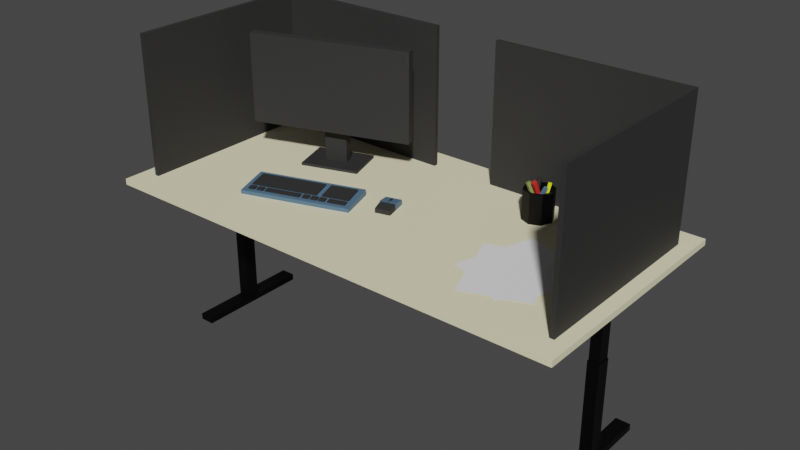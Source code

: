 # Source: low-poly-office-desk.blend  (saved by Blender 2.91.10; exported with 4.5.12 LTS)
import bpy
from mathutils import Matrix  # noqa: F401  (used for matrix-valued properties, if any)

bpy.ops.wm.read_factory_settings(use_empty=True)
scene = bpy.context.scene
scene.name = 'Scene'

# ---- collections
col_collection = bpy.data.collections.new('Collection'); scene.collection.children.link(col_collection)

# ---- materials (node trees are filled in below, after node groups)
mat_office_black_plastic = bpy.data.materials.new('Office Black Plastic')
mat_office_black_plastic.use_transparent_shadow = False
mat_off_white_plastic = bpy.data.materials.new('Off White Plastic')
mat_off_white_plastic.use_transparent_shadow = False
mat_office_black_metal = bpy.data.materials.new('Office Black Metal')
mat_office_black_metal.use_transparent_shadow = False
mat_office_accent_2 = bpy.data.materials.new('Office Accent 2')
mat_office_accent_2.use_transparent_shadow = False
mat_office_accent_1 = bpy.data.materials.new('Office Accent 1')
mat_office_accent_1.use_transparent_shadow = False
mat_yellow = bpy.data.materials.new('Yellow')
mat_yellow.use_transparent_shadow = False
mat_office_accent_4 = bpy.data.materials.new('Office Accent 4')
mat_office_accent_4.use_transparent_shadow = False
mat_paper = bpy.data.materials.new('Paper')
mat_paper.use_transparent_shadow = False

# ---- material node trees
mat_office_black_plastic.use_nodes = True; mat_office_black_plastic.node_tree.nodes.clear()
_N = mat_office_black_plastic.node_tree.nodes; _L = mat_office_black_plastic.node_tree.links
n0 = _N.new('ShaderNodeBsdfPrincipled'); n0.name = 'Principled BSDF'; n0.location = (10, 300)
n0.distribution = 'GGX'
n0.subsurface_method = 'BURLEY'
n0.inputs[0].default_value = (0.02416, 0.02416, 0.02416, 1.0)
n0.inputs[2].default_value = 0.771
n0.inputs[3].default_value = 1.45
n0.inputs[27].default_value = (0.0, 0.0, 0.0, 1.0)
n0.inputs[28].default_value = 1.0
n1 = _N.new('ShaderNodeOutputMaterial'); n1.name = 'Material Output'; n1.location = (300, 300)
_L.new(n0.outputs[0], n1.inputs[0])
n1.is_active_output = True
mat_off_white_plastic.use_nodes = True; mat_off_white_plastic.node_tree.nodes.clear()
_N = mat_off_white_plastic.node_tree.nodes; _L = mat_off_white_plastic.node_tree.links
n0 = _N.new('ShaderNodeBsdfPrincipled'); n0.name = 'Principled BSDF'; n0.location = (10, 300)
n0.distribution = 'GGX'
n0.subsurface_method = 'BURLEY'
n0.inputs[0].default_value = (0.9387, 0.8796, 0.5906, 1.0)
n0.inputs[3].default_value = 1.45
n0.inputs[27].default_value = (0.0, 0.0, 0.0, 1.0)
n0.inputs[28].default_value = 1.0
n1 = _N.new('ShaderNodeOutputMaterial'); n1.name = 'Material Output'; n1.location = (300, 300)
_L.new(n0.outputs[0], n1.inputs[0])
n1.is_active_output = True
mat_office_black_metal.use_nodes = True; mat_office_black_metal.node_tree.nodes.clear()
_N = mat_office_black_metal.node_tree.nodes; _L = mat_office_black_metal.node_tree.links
n0 = _N.new('ShaderNodeBsdfPrincipled'); n0.name = 'Principled BSDF'; n0.location = (10, 300)
n0.distribution = 'GGX'
n0.subsurface_method = 'BURLEY'
n0.inputs[0].default_value = (0.01764, 0.01764, 0.01764, 1.0)
n0.inputs[1].default_value = 1.0
n0.inputs[3].default_value = 1.45
n0.inputs[27].default_value = (0.0, 0.0, 0.0, 1.0)
n0.inputs[28].default_value = 1.0
n1 = _N.new('ShaderNodeOutputMaterial'); n1.name = 'Material Output'; n1.location = (300, 300)
_L.new(n0.outputs[0], n1.inputs[0])
n1.is_active_output = True
mat_office_accent_2.use_nodes = True; mat_office_accent_2.node_tree.nodes.clear()
_N = mat_office_accent_2.node_tree.nodes; _L = mat_office_accent_2.node_tree.links
n0 = _N.new('ShaderNodeBsdfPrincipled'); n0.name = 'Principled BSDF'; n0.location = (10, 300)
n0.distribution = 'GGX'
n0.subsurface_method = 'BURLEY'
n0.inputs[0].default_value = (0.08228, 0.162, 0.2542, 1.0)
n0.inputs[3].default_value = 1.45
n0.inputs[27].default_value = (0.0, 0.0, 0.0, 1.0)
n0.inputs[28].default_value = 1.0
n1 = _N.new('ShaderNodeOutputMaterial'); n1.name = 'Material Output'; n1.location = (300, 300)
_L.new(n0.outputs[0], n1.inputs[0])
n1.is_active_output = True
mat_office_accent_1.use_nodes = True; mat_office_accent_1.node_tree.nodes.clear()
_N = mat_office_accent_1.node_tree.nodes; _L = mat_office_accent_1.node_tree.links
n0 = _N.new('ShaderNodeBsdfPrincipled'); n0.name = 'Principled BSDF'; n0.location = (10, 300)
n0.distribution = 'GGX'
n0.subsurface_method = 'BURLEY'
n0.inputs[0].default_value = (0.227, 0.2542, 0.06663, 1.0)
n0.inputs[2].default_value = 0.75
n0.inputs[3].default_value = 1.45
n0.inputs[27].default_value = (0.0, 0.0, 0.0, 1.0)
n0.inputs[28].default_value = 1.0
n1 = _N.new('ShaderNodeOutputMaterial'); n1.name = 'Material Output'; n1.location = (300, 300)
_L.new(n0.outputs[0], n1.inputs[0])
n1.is_active_output = True
mat_yellow.use_nodes = True; mat_yellow.node_tree.nodes.clear()
_N = mat_yellow.node_tree.nodes; _L = mat_yellow.node_tree.links
n0 = _N.new('ShaderNodeBsdfPrincipled'); n0.name = 'Principled BSDF'; n0.location = (10, 300)
n0.distribution = 'GGX'
n0.subsurface_method = 'BURLEY'
n0.inputs[0].default_value = (0.9301, 0.956, 0.006995, 1.0)
n0.inputs[3].default_value = 1.45
n0.inputs[27].default_value = (0.0, 0.0, 0.0, 1.0)
n0.inputs[28].default_value = 1.0
n1 = _N.new('ShaderNodeOutputMaterial'); n1.name = 'Material Output'; n1.location = (300, 300)
_L.new(n0.outputs[0], n1.inputs[0])
n1.is_active_output = True
mat_office_accent_4.use_nodes = True; mat_office_accent_4.node_tree.nodes.clear()
_N = mat_office_accent_4.node_tree.nodes; _L = mat_office_accent_4.node_tree.links
n0 = _N.new('ShaderNodeBsdfPrincipled'); n0.name = 'Principled BSDF'; n0.location = (10, 300)
n0.distribution = 'GGX'
n0.subsurface_method = 'BURLEY'
n0.inputs[0].default_value = (0.6724, 0.02029, 0.01298, 1.0)
n0.inputs[2].default_value = 0.8
n0.inputs[3].default_value = 1.45
n0.inputs[27].default_value = (0.0, 0.0, 0.0, 1.0)
n0.inputs[28].default_value = 1.0
n1 = _N.new('ShaderNodeOutputMaterial'); n1.name = 'Material Output'; n1.location = (300, 300)
_L.new(n0.outputs[0], n1.inputs[0])
n1.is_active_output = True
mat_paper.use_nodes = True; mat_paper.node_tree.nodes.clear()
_N = mat_paper.node_tree.nodes; _L = mat_paper.node_tree.links
n0 = _N.new('ShaderNodeBsdfPrincipled'); n0.name = 'Principled BSDF'; n0.location = (10, 300)
n0.distribution = 'GGX'
n0.subsurface_method = 'BURLEY'
n0.inputs[0].default_value = (0.8971, 0.8971, 0.8971, 1.0)
n0.inputs[2].default_value = 1.0
n0.inputs[3].default_value = 1.45
n0.inputs[27].default_value = (0.0, 0.0, 0.0, 1.0)
n0.inputs[28].default_value = 1.0
n1 = _N.new('ShaderNodeOutputMaterial'); n1.name = 'Material Output'; n1.location = (300, 300)
_L.new(n0.outputs[0], n1.inputs[0])
n1.is_active_output = True

# ---- world
world_world = bpy.data.worlds.new('World'); scene.world = world_world
world_world.use_nodes = True; world_world.node_tree.nodes.clear()
_N = world_world.node_tree.nodes; _L = world_world.node_tree.links
n0 = _N.new('ShaderNodeOutputWorld'); n0.name = 'World Output'; n0.location = (300, 300)
n1 = _N.new('ShaderNodeBackground'); n1.name = 'Background'; n1.location = (10, 300)
n1.inputs[0].default_value = (0.05088, 0.05088, 0.05088, 1.0)
_L.new(n1.outputs[0], n0.inputs[0])
n0.is_active_output = True
world_world.color = (0.05088, 0.05088, 0.05088)
world_world.use_sun_shadow = False
world_world.sun_shadow_jitter_overblur = 0.0

# ---- meshes
me_cube = bpy.data.meshes.new('Cube')
me_cube.from_pydata([(1.0, 1.0, 1.0), (1.0, 1.0, -1.0), (1.0, -1.0, 1.0), (1.0, -1.0, -1.0), (-1.0, 1.0, 1.0), (-1.0, 1.0, -1.0), (-1.0, -1.0, 1.0), (-1.0, -1.0, -1.0)], [], [(0, 4, 6, 2), (3, 2, 6, 7), (7, 6, 4, 5), (5, 1, 3, 7), (1, 0, 2, 3), (5, 4, 0, 1)])
_uv = me_cube.uv_layers.new(name='UVMap')
_uv.uv.foreach_set('vector', [0.625, 0.5, 0.875, 0.5, 0.875, 0.75, 0.625, 0.75, 0.375, 0.75, 0.625, 0.75, 0.625, 1.0, 0.375, 1.0, 0.375, 0.0, 0.625, 0.0, 0.625, 0.25, 0.375, 0.25, 0.125, 0.5, 0.375, 0.5, 0.375, 0.75, 0.125, 0.75, 0.375, 0.5, 0.625, 0.5, 0.625, 0.75, 0.375, 0.75, 0.375, 0.25, 0.625, 0.25, 0.625, 0.5, 0.375, 0.5])
me_cube.materials.append(mat_office_black_plastic)
me_cube.use_remesh_preserve_volume = False
me_cube.use_remesh_preserve_attributes = False
me_cube.use_mirror_vertex_groups = False
me_cube.update()
me_cube_001 = bpy.data.meshes.new('Cube.001')
me_cube_001.from_pydata([(-0.0375, -0.009375, -0.2676), (-0.0375, -0.009375, 0.06854), (-0.0375, 0.02221, -0.2676), (-0.0375, 0.02221, 0.06854), (0.0375, -0.009375, -0.2676), (0.0375, -0.009375, 0.06854), (0.0375, 0.02221, -0.2676), (0.0375, 0.02221, 0.06854)], [], [(0, 1, 3, 2), (2, 3, 7, 6), (6, 7, 5, 4), (4, 5, 1, 0), (2, 6, 4, 0), (7, 3, 1, 5)])
_uv = me_cube_001.uv_layers.new(name='UVMap')
_uv.uv.foreach_set('vector', [0.375, 0.0, 0.625, 0.0, 0.625, 0.25, 0.375, 0.25, 0.375, 0.25, 0.625, 0.25, 0.625, 0.5, 0.375, 0.5, 0.375, 0.5, 0.625, 0.5, 0.625, 0.75, 0.375, 0.75, 0.375, 0.75, 0.625, 0.75, 0.625, 1.0, 0.375, 1.0, 0.125, 0.5, 0.375, 0.5, 0.375, 0.75, 0.125, 0.75, 0.625, 0.5, 0.875, 0.5, 0.875, 0.75, 0.625, 0.75])
me_cube_001.materials.append(mat_office_black_plastic)
me_cube_001.use_remesh_fix_poles = True
me_cube_001.use_remesh_preserve_attributes = False
me_cube_001.use_mirror_vertex_groups = False
me_cube_001.update()
me_cube_002 = bpy.data.meshes.new('Cube.002')
me_cube_002.from_pydata([(-0.09819, -0.06994, 0.005043), (-0.09819, -0.06994, -0.005043), (-0.09819, 0.06994, 0.005043), (-0.09819, 0.06994, -0.005043), (0.09819, -0.06994, 0.005043), (0.09819, -0.06994, -0.005043), (0.09819, 0.06994, 0.005043), (0.09819, 0.06994, -0.005043)], [], [(0, 2, 3, 1), (2, 6, 7, 3), (6, 4, 5, 7), (4, 0, 1, 5), (2, 0, 4, 6), (7, 5, 1, 3)])
_uv = me_cube_002.uv_layers.new(name='UVMap')
_uv.uv.foreach_set('vector', [0.375, 0.0, 0.375, 0.25, 0.625, 0.25, 0.625, 0.0, 0.375, 0.25, 0.375, 0.5, 0.625, 0.5, 0.625, 0.25, 0.375, 0.5, 0.375, 0.75, 0.625, 0.75, 0.625, 0.5, 0.375, 0.75, 0.375, 1.0, 0.625, 1.0, 0.625, 0.75, 0.125, 0.5, 0.125, 0.75, 0.375, 0.75, 0.375, 0.5, 0.625, 0.5, 0.625, 0.75, 0.875, 0.75, 0.875, 0.5])
me_cube_002.materials.append(mat_office_black_plastic)
me_cube_002.use_remesh_fix_poles = True
me_cube_002.use_remesh_preserve_attributes = False
me_cube_002.use_mirror_vertex_groups = False
me_cube_002.update()
me_cube_003 = bpy.data.meshes.new('Cube.003')
me_cube_003.from_pydata([(-0.025, -0.01009, -0.025), (-0.025, -0.01009, 0.025), (-0.025, 0.01009, -0.025), (-0.025, 0.01009, 0.025), (0.025, -0.01009, -0.025), (0.025, -0.01009, 0.025), (0.025, 0.01009, -0.025), (0.025, 0.01009, 0.025)], [], [(0, 1, 3, 2), (2, 3, 7, 6), (6, 7, 5, 4), (4, 5, 1, 0), (2, 6, 4, 0), (7, 3, 1, 5)])
_uv = me_cube_003.uv_layers.new(name='UVMap')
_uv.uv.foreach_set('vector', [0.375, 0.0, 0.625, 0.0, 0.625, 0.25, 0.375, 0.25, 0.375, 0.25, 0.625, 0.25, 0.625, 0.5, 0.375, 0.5, 0.375, 0.5, 0.625, 0.5, 0.625, 0.75, 0.375, 0.75, 0.375, 0.75, 0.625, 0.75, 0.625, 1.0, 0.375, 1.0, 0.125, 0.5, 0.375, 0.5, 0.375, 0.75, 0.125, 0.75, 0.625, 0.5, 0.875, 0.5, 0.875, 0.75, 0.625, 0.75])
me_cube_003.use_remesh_fix_poles = True
me_cube_003.use_remesh_preserve_attributes = False
me_cube_003.use_mirror_vertex_groups = False
me_cube_003.update()
me_cube_004 = bpy.data.meshes.new('Cube.004')
me_cube_004.from_pydata([(-0.8, -0.4, -0.01), (-0.8, -0.4, 0.01), (-0.8, 0.4, -0.01), (-0.8, 0.4, 0.01), (0.8, -0.4, -0.01), (0.8, -0.4, 0.01), (0.8, 0.4, -0.01), (0.8, 0.4, 0.01)], [], [(0, 1, 3, 2), (2, 3, 7, 6), (6, 7, 5, 4), (4, 5, 1, 0), (2, 6, 4, 0), (7, 3, 1, 5)])
_uv = me_cube_004.uv_layers.new(name='UVMap')
_uv.uv.foreach_set('vector', [0.375, 0.0, 0.625, 0.0, 0.625, 0.25, 0.375, 0.25, 0.375, 0.25, 0.625, 0.25, 0.625, 0.5, 0.375, 0.5, 0.375, 0.5, 0.625, 0.5, 0.625, 0.75, 0.375, 0.75, 0.375, 0.75, 0.625, 0.75, 0.625, 1.0, 0.375, 1.0, 0.125, 0.5, 0.375, 0.5, 0.375, 0.75, 0.125, 0.75, 0.625, 0.5, 0.875, 0.5, 0.875, 0.75, 0.625, 0.75])
me_cube_004.materials.append(mat_off_white_plastic)
me_cube_004.use_remesh_fix_poles = True
me_cube_004.use_remesh_preserve_attributes = False
me_cube_004.use_mirror_vertex_groups = False
me_cube_004.update()
me_cube_005 = bpy.data.meshes.new('Cube.005')
me_cube_005.from_pydata([(-0.2312, -0.2284, 0.09216), (-0.2312, -0.2284, 0.1243), (-0.2312, 0.2284, 0.09216), (-0.2312, 0.2284, 0.1243), (-0.1037, -0.2284, 0.09216), (-0.1037, -0.2284, 0.1243), (-0.1037, 0.2284, 0.09216), (-0.1037, 0.2284, 0.1243), (-0.2312, 0.02519, 0.07401), (-0.2312, -0.02519, 0.07401), (-0.2312, -0.02519, 0.1243), (-0.2312, 0.02519, 0.1243), (-0.1037, -0.02519, 0.07401), (-0.1037, 0.02519, 0.07401), (-0.1037, 0.02519, 0.1243), (-0.1037, -0.02519, 0.1243), (-0.2312, 0.02519, -0.2665), (-0.2312, -0.02519, -0.2665), (-0.1037, -0.02519, -0.2665), (-0.1037, 0.02519, -0.2665), (2.448, -0.03789, 0.07401), (2.448, 0.03789, 0.07401), (2.448, 0.03789, 0.1243), (2.448, -0.03789, 0.1243)], [], [(8, 11, 3, 2), (2, 3, 7, 6), (12, 15, 5, 4), (4, 5, 1, 0), (9, 12, 4, 0), (15, 10, 1, 5), (7, 3, 11, 14), (14, 11, 10, 15), (2, 6, 13, 8), (9, 8, 16, 17), (6, 7, 14, 13), (13, 14, 22, 21), (0, 1, 10, 9), (9, 10, 11, 8), (16, 19, 18, 17), (8, 13, 19, 16), (12, 9, 17, 18), (13, 12, 18, 19), (21, 22, 23, 20), (15, 12, 20, 23), (14, 15, 23, 22), (12, 13, 21, 20)])
_uv = me_cube_005.uv_layers.new(name='UVMap')
_uv.uv.foreach_set('vector', [0.375, 0.1667, 0.625, 0.1667, 0.625, 0.25, 0.375, 0.25, 0.375, 0.25, 0.625, 0.25, 0.625, 0.5, 0.375, 0.5, 0.375, 0.6667, 0.625, 0.6667, 0.625, 0.75, 0.375, 0.75, 0.375, 0.75, 0.625, 0.75, 0.625, 1.0, 0.375, 1.0, 0.125, 0.6667, 0.375, 0.6667, 0.375, 0.75, 0.125, 0.75, 0.625, 0.6667, 0.875, 0.6667, 0.875, 0.75, 0.625, 0.75, 0.625, 0.5, 0.875, 0.5, 0.875, 0.5833, 0.625, 0.5833, 0.625, 0.5833, 0.875, 0.5833, 0.875, 0.6667, 0.625, 0.6667, 0.125, 0.5, 0.375, 0.5, 0.375, 0.5833, 0.125, 0.5833, 0.375, 0.08333, 0.375, 0.1667, 0.375, 0.1667, 0.375, 0.08333, 0.375, 0.5, 0.625, 0.5, 0.625, 0.5833, 0.375, 0.5833, 0.375, 0.5833, 0.625, 0.5833, 0.625, 0.5833, 0.375, 0.5833, 0.375, 0.0, 0.625, 0.0, 0.625, 0.08333, 0.375, 0.08333, 0.375, 0.08333, 0.625, 0.08333, 0.625, 0.1667, 0.375, 0.1667, 0.125, 0.5833, 0.375, 0.5833, 0.375, 0.6667, 0.125, 0.6667, 0.125, 0.5833, 0.375, 0.5833, 0.375, 0.5833, 0.125, 0.5833, 0.375, 0.6667, 0.125, 0.6667, 0.125, 0.6667, 0.375, 0.6667, 0.375, 0.5833, 0.375, 0.6667, 0.375, 0.6667, 0.375, 0.5833, 0.375, 0.5833, 0.625, 0.5833, 0.625, 0.6667, 0.375, 0.6667, 0.625, 0.6667, 0.375, 0.6667, 0.375, 0.6667, 0.625, 0.6667, 0.625, 0.5833, 0.625, 0.6667, 0.625, 0.6667, 0.625, 0.5833, 0.375, 0.6667, 0.375, 0.5833, 0.375, 0.5833, 0.375, 0.6667])
me_cube_005.materials.append(mat_office_black_metal)
me_cube_005.use_remesh_fix_poles = True
me_cube_005.use_remesh_preserve_attributes = False
me_cube_005.use_mirror_vertex_groups = False
me_cube_005.update()
me_cube_006 = bpy.data.meshes.new('Cube.006')
me_cube_006.from_pydata([(-1.0, -1.0, -1.0), (-1.0, -1.0, 1.0), (-1.0, 1.0, -1.0), (-1.0, 1.0, 1.0), (1.0, -1.0, -1.0), (1.0, -1.0, 1.0), (1.0, 1.0, -1.0), (1.0, 1.0, 1.0)], [], [(0, 1, 3, 2), (2, 3, 7, 6), (6, 7, 5, 4), (4, 5, 1, 0), (2, 6, 4, 0), (7, 3, 1, 5)])
_uv = me_cube_006.uv_layers.new(name='UVMap')
_uv.uv.foreach_set('vector', [0.375, 0.0, 0.625, 0.0, 0.625, 0.25, 0.375, 0.25, 0.375, 0.25, 0.625, 0.25, 0.625, 0.5, 0.375, 0.5, 0.375, 0.5, 0.625, 0.5, 0.625, 0.75, 0.375, 0.75, 0.375, 0.75, 0.625, 0.75, 0.625, 1.0, 0.375, 1.0, 0.125, 0.5, 0.375, 0.5, 0.375, 0.75, 0.125, 0.75, 0.625, 0.5, 0.875, 0.5, 0.875, 0.75, 0.625, 0.75])
me_cube_006.materials.append(mat_office_black_metal)
me_cube_006.use_remesh_fix_poles = True
me_cube_006.use_remesh_preserve_attributes = False
me_cube_006.use_mirror_vertex_groups = False
me_cube_006.update()
me_cube_007 = bpy.data.meshes.new('Cube.007')
me_cube_007.from_pydata([(-1.0, -1.0, -1.0), (-1.0, -1.0, 2.267), (-1.0, 1.0, -1.0), (-1.0, 1.0, 2.267), (1.0, -1.0, -1.0), (1.0, -1.0, 2.267), (1.0, 1.0, -1.0), (1.0, 1.0, 2.267)], [], [(0, 1, 3, 2), (2, 3, 7, 6), (6, 7, 5, 4), (4, 5, 1, 0), (2, 6, 4, 0), (7, 3, 1, 5)])
_uv = me_cube_007.uv_layers.new(name='UVMap')
_uv.uv.foreach_set('vector', [0.375, 0.0, 0.625, 0.0, 0.625, 0.25, 0.375, 0.25, 0.375, 0.25, 0.625, 0.25, 0.625, 0.5, 0.375, 0.5, 0.375, 0.5, 0.625, 0.5, 0.625, 0.75, 0.375, 0.75, 0.375, 0.75, 0.625, 0.75, 0.625, 1.0, 0.375, 1.0, 0.125, 0.5, 0.375, 0.5, 0.375, 0.75, 0.125, 0.75, 0.625, 0.5, 0.875, 0.5, 0.875, 0.75, 0.625, 0.75])
me_cube_007.materials.append(mat_office_black_metal)
me_cube_007.use_remesh_fix_poles = True
me_cube_007.use_remesh_preserve_attributes = False
me_cube_007.use_mirror_vertex_groups = False
me_cube_007.update()
me_cube_008 = bpy.data.meshes.new('Cube.008')
me_cube_008.from_pydata([(-0.1815, -0.066, -0.007264), (-0.1815, -0.066, 0.007264), (-0.1815, 0.066, -0.01427), (-0.1815, 0.066, 0.007264), (0.1815, -0.066, -0.007264), (0.1815, -0.066, 0.007264), (0.1815, 0.066, -0.01427), (0.1815, 0.066, 0.007264)], [], [(0, 1, 3, 2), (2, 3, 7, 6), (6, 7, 5, 4), (4, 5, 1, 0), (2, 6, 4, 0), (7, 3, 1, 5)])
_uv = me_cube_008.uv_layers.new(name='UVMap')
_uv.uv.foreach_set('vector', [0.375, 0.0, 0.625, 0.0, 0.625, 0.25, 0.375, 0.25, 0.375, 0.25, 0.625, 0.25, 0.625, 0.5, 0.375, 0.5, 0.375, 0.5, 0.625, 0.5, 0.625, 0.75, 0.375, 0.75, 0.375, 0.75, 0.625, 0.75, 0.625, 1.0, 0.375, 1.0, 0.125, 0.5, 0.375, 0.5, 0.375, 0.75, 0.125, 0.75, 0.625, 0.5, 0.875, 0.5, 0.875, 0.75, 0.625, 0.75])
me_cube_008.materials.append(mat_office_accent_2)
me_cube_008.use_remesh_fix_poles = True
me_cube_008.use_remesh_preserve_attributes = False
me_cube_008.use_mirror_vertex_groups = False
me_cube_008.update()
me_cube_009 = bpy.data.meshes.new('Cube.009')
me_cube_009.from_pydata([(0.11, 0.03594, 0.005032), (0.11, 0.03594, -0.005032), (0.11, -0.03594, 0.005032), (0.11, -0.03594, -0.005032), (-0.11, 0.03594, 0.005032), (-0.11, 0.03594, -0.005032), (-0.11, -0.03594, 0.005032), (-0.11, -0.03594, -0.005032)], [], [(0, 2, 3, 1), (2, 6, 7, 3), (6, 4, 5, 7), (4, 0, 1, 5), (2, 0, 4, 6), (7, 5, 1, 3)])
_uv = me_cube_009.uv_layers.new(name='UVMap')
_uv.uv.foreach_set('vector', [0.375, 0.0, 0.375, 0.25, 0.625, 0.25, 0.625, 0.0, 0.375, 0.25, 0.375, 0.5, 0.625, 0.5, 0.625, 0.25, 0.375, 0.5, 0.375, 0.75, 0.625, 0.75, 0.625, 0.5, 0.375, 0.75, 0.375, 1.0, 0.625, 1.0, 0.625, 0.75, 0.125, 0.5, 0.125, 0.75, 0.375, 0.75, 0.375, 0.5, 0.625, 0.5, 0.625, 0.75, 0.875, 0.75, 0.875, 0.5])
me_cube_009.materials.append(mat_office_black_plastic)
me_cube_009.use_remesh_fix_poles = True
me_cube_009.use_remesh_preserve_attributes = False
me_cube_009.use_mirror_vertex_groups = False
me_cube_009.update()
me_cube_010 = bpy.data.meshes.new('Cube.010')
me_cube_010.from_pydata([(0.05836, 0.009826, 0.005032), (0.05836, 0.009826, -0.005032), (0.05836, -0.009826, 0.005032), (0.05836, -0.009826, -0.005032), (-0.05836, 0.009826, 0.005032), (-0.05836, 0.009826, -0.005032), (-0.05836, -0.009826, 0.005032), (-0.05836, -0.009826, -0.005032)], [], [(0, 2, 3, 1), (2, 6, 7, 3), (6, 4, 5, 7), (4, 0, 1, 5), (2, 0, 4, 6), (7, 5, 1, 3)])
_uv = me_cube_010.uv_layers.new(name='UVMap')
_uv.uv.foreach_set('vector', [0.375, 0.0, 0.375, 0.25, 0.625, 0.25, 0.625, 0.0, 0.375, 0.25, 0.375, 0.5, 0.625, 0.5, 0.625, 0.25, 0.375, 0.5, 0.375, 0.75, 0.625, 0.75, 0.625, 0.5, 0.375, 0.75, 0.375, 1.0, 0.625, 1.0, 0.625, 0.75, 0.125, 0.5, 0.125, 0.75, 0.375, 0.75, 0.375, 0.5, 0.625, 0.5, 0.625, 0.75, 0.875, 0.75, 0.875, 0.5])
me_cube_010.materials.append(mat_office_black_plastic)
me_cube_010.use_remesh_fix_poles = True
me_cube_010.use_remesh_preserve_attributes = False
me_cube_010.use_mirror_vertex_groups = False
me_cube_010.update()
me_cube_011 = bpy.data.meshes.new('Cube.011')
me_cube_011.from_pydata([(0.04505, 0.03594, 0.005032), (0.04505, 0.03594, -0.005032), (0.04505, -0.03594, 0.005032), (0.04505, -0.03594, -0.005032), (-0.04505, 0.03594, 0.005032), (-0.04505, 0.03594, -0.005032), (-0.04505, -0.03594, 0.005032), (-0.04505, -0.03594, -0.005032)], [], [(0, 2, 3, 1), (2, 6, 7, 3), (6, 4, 5, 7), (4, 0, 1, 5), (2, 0, 4, 6), (7, 5, 1, 3)])
_uv = me_cube_011.uv_layers.new(name='UVMap')
_uv.uv.foreach_set('vector', [0.375, 0.0, 0.375, 0.25, 0.625, 0.25, 0.625, 0.0, 0.375, 0.25, 0.375, 0.5, 0.625, 0.5, 0.625, 0.25, 0.375, 0.5, 0.375, 0.75, 0.625, 0.75, 0.625, 0.5, 0.375, 0.75, 0.375, 1.0, 0.625, 1.0, 0.625, 0.75, 0.125, 0.5, 0.125, 0.75, 0.375, 0.75, 0.375, 0.5, 0.625, 0.5, 0.625, 0.75, 0.875, 0.75, 0.875, 0.5])
me_cube_011.materials.append(mat_office_black_plastic)
me_cube_011.use_remesh_fix_poles = True
me_cube_011.use_remesh_preserve_attributes = False
me_cube_011.use_mirror_vertex_groups = False
me_cube_011.update()
me_cube_012 = bpy.data.meshes.new('Cube.012')
me_cube_012.from_pydata([(0.02945, 0.009826, 0.005032), (0.02945, 0.009826, -0.005032), (0.02945, -0.009826, 0.005032), (0.02945, -0.009826, -0.005032), (-0.02945, 0.009826, 0.005032), (-0.02945, 0.009826, -0.005032), (-0.02945, -0.009826, 0.005032), (-0.02945, -0.009826, -0.005032)], [], [(0, 2, 3, 1), (2, 6, 7, 3), (6, 4, 5, 7), (4, 0, 1, 5), (2, 0, 4, 6), (7, 5, 1, 3)])
_uv = me_cube_012.uv_layers.new(name='UVMap')
_uv.uv.foreach_set('vector', [0.375, 0.0, 0.375, 0.25, 0.625, 0.25, 0.625, 0.0, 0.375, 0.25, 0.375, 0.5, 0.625, 0.5, 0.625, 0.25, 0.375, 0.5, 0.375, 0.75, 0.625, 0.75, 0.625, 0.5, 0.375, 0.75, 0.375, 1.0, 0.625, 1.0, 0.625, 0.75, 0.125, 0.5, 0.125, 0.75, 0.375, 0.75, 0.375, 0.5, 0.625, 0.5, 0.625, 0.75, 0.875, 0.75, 0.875, 0.5])
me_cube_012.materials.append(mat_office_black_plastic)
me_cube_012.use_remesh_fix_poles = True
me_cube_012.use_remesh_preserve_attributes = False
me_cube_012.use_mirror_vertex_groups = False
me_cube_012.update()
me_cube_013 = bpy.data.meshes.new('Cube.013')
me_cube_013.from_pydata([(0.01084, 0.009826, 0.005032), (0.01084, 0.009826, -0.005032), (0.01084, -0.009826, 0.005032), (0.01084, -0.009826, -0.005032), (-0.01084, 0.009826, 0.005032), (-0.01084, 0.009826, -0.005032), (-0.01084, -0.009826, 0.005032), (-0.01084, -0.009826, -0.005032)], [], [(0, 2, 3, 1), (2, 6, 7, 3), (6, 4, 5, 7), (4, 0, 1, 5), (2, 0, 4, 6), (7, 5, 1, 3)])
_uv = me_cube_013.uv_layers.new(name='UVMap')
_uv.uv.foreach_set('vector', [0.375, 0.0, 0.375, 0.25, 0.625, 0.25, 0.625, 0.0, 0.375, 0.25, 0.375, 0.5, 0.625, 0.5, 0.625, 0.25, 0.375, 0.5, 0.375, 0.75, 0.625, 0.75, 0.625, 0.5, 0.375, 0.75, 0.375, 1.0, 0.625, 1.0, 0.625, 0.75, 0.125, 0.5, 0.125, 0.75, 0.375, 0.75, 0.375, 0.5, 0.625, 0.5, 0.625, 0.75, 0.875, 0.75, 0.875, 0.5])
me_cube_013.materials.append(mat_office_black_plastic)
me_cube_013.use_remesh_fix_poles = True
me_cube_013.use_remesh_preserve_attributes = False
me_cube_013.use_mirror_vertex_groups = False
me_cube_013.update()
me_cube_016 = bpy.data.meshes.new('Cube.016')
me_cube_016.from_pydata([(0.01084, 0.009826, 0.005032), (0.01084, 0.009826, -0.005032), (0.01084, -0.009826, 0.005032), (0.01084, -0.009826, -0.005032), (-0.01084, 0.009826, 0.005032), (-0.01084, 0.009826, -0.005032), (-0.01084, -0.009826, 0.005032), (-0.01084, -0.009826, -0.005032)], [], [(0, 2, 3, 1), (2, 6, 7, 3), (6, 4, 5, 7), (4, 0, 1, 5), (2, 0, 4, 6), (7, 5, 1, 3)])
_uv = me_cube_016.uv_layers.new(name='UVMap')
_uv.uv.foreach_set('vector', [0.375, 0.0, 0.375, 0.25, 0.625, 0.25, 0.625, 0.0, 0.375, 0.25, 0.375, 0.5, 0.625, 0.5, 0.625, 0.25, 0.375, 0.5, 0.375, 0.75, 0.625, 0.75, 0.625, 0.5, 0.375, 0.75, 0.375, 1.0, 0.625, 1.0, 0.625, 0.75, 0.125, 0.5, 0.125, 0.75, 0.375, 0.75, 0.375, 0.5, 0.625, 0.5, 0.625, 0.75, 0.875, 0.75, 0.875, 0.5])
me_cube_016.materials.append(mat_office_black_plastic)
me_cube_016.use_remesh_fix_poles = True
me_cube_016.use_remesh_preserve_attributes = False
me_cube_016.use_mirror_vertex_groups = False
me_cube_016.update()
me_cube_017 = bpy.data.meshes.new('Cube.017')
me_cube_017.from_pydata([(0.01084, 0.009826, 0.005032), (0.01084, 0.009826, -0.005032), (0.01084, -0.009826, 0.005032), (0.01084, -0.009826, -0.005032), (-0.01084, 0.009826, 0.005032), (-0.01084, 0.009826, -0.005032), (-0.01084, -0.009826, 0.005032), (-0.01084, -0.009826, -0.005032)], [], [(0, 2, 3, 1), (2, 6, 7, 3), (6, 4, 5, 7), (4, 0, 1, 5), (2, 0, 4, 6), (7, 5, 1, 3)])
_uv = me_cube_017.uv_layers.new(name='UVMap')
_uv.uv.foreach_set('vector', [0.375, 0.0, 0.375, 0.25, 0.625, 0.25, 0.625, 0.0, 0.375, 0.25, 0.375, 0.5, 0.625, 0.5, 0.625, 0.25, 0.375, 0.5, 0.375, 0.75, 0.625, 0.75, 0.625, 0.5, 0.375, 0.75, 0.375, 1.0, 0.625, 1.0, 0.625, 0.75, 0.125, 0.5, 0.125, 0.75, 0.375, 0.75, 0.375, 0.5, 0.625, 0.5, 0.625, 0.75, 0.875, 0.75, 0.875, 0.5])
me_cube_017.materials.append(mat_office_black_plastic)
me_cube_017.use_remesh_fix_poles = True
me_cube_017.use_remesh_preserve_attributes = False
me_cube_017.use_mirror_vertex_groups = False
me_cube_017.update()
me_cube_018 = bpy.data.meshes.new('Cube.018')
me_cube_018.from_pydata([(0.01084, 0.009826, 0.005032), (0.01084, 0.009826, -0.005032), (0.01084, -0.009826, 0.005032), (0.01084, -0.009826, -0.005032), (-0.01084, 0.009826, 0.005032), (-0.01084, 0.009826, -0.005032), (-0.01084, -0.009826, 0.005032), (-0.01084, -0.009826, -0.005032)], [], [(0, 2, 3, 1), (2, 6, 7, 3), (6, 4, 5, 7), (4, 0, 1, 5), (2, 0, 4, 6), (7, 5, 1, 3)])
_uv = me_cube_018.uv_layers.new(name='UVMap')
_uv.uv.foreach_set('vector', [0.375, 0.0, 0.375, 0.25, 0.625, 0.25, 0.625, 0.0, 0.375, 0.25, 0.375, 0.5, 0.625, 0.5, 0.625, 0.25, 0.375, 0.5, 0.375, 0.75, 0.625, 0.75, 0.625, 0.5, 0.375, 0.75, 0.375, 1.0, 0.625, 1.0, 0.625, 0.75, 0.125, 0.5, 0.125, 0.75, 0.375, 0.75, 0.375, 0.5, 0.625, 0.5, 0.625, 0.75, 0.875, 0.75, 0.875, 0.5])
me_cube_018.materials.append(mat_office_black_plastic)
me_cube_018.use_remesh_fix_poles = True
me_cube_018.use_remesh_preserve_attributes = False
me_cube_018.use_mirror_vertex_groups = False
me_cube_018.update()
me_cube_019 = bpy.data.meshes.new('Cube.019')
me_cube_019.from_pydata([(0.01084, 0.009826, 0.005032), (0.01084, 0.009826, -0.005032), (0.01084, -0.009826, 0.005032), (0.01084, -0.009826, -0.005032), (-0.01084, 0.009826, 0.005032), (-0.01084, 0.009826, -0.005032), (-0.01084, -0.009826, 0.005032), (-0.01084, -0.009826, -0.005032)], [], [(0, 2, 3, 1), (2, 6, 7, 3), (6, 4, 5, 7), (4, 0, 1, 5), (2, 0, 4, 6), (7, 5, 1, 3)])
_uv = me_cube_019.uv_layers.new(name='UVMap')
_uv.uv.foreach_set('vector', [0.375, 0.0, 0.375, 0.25, 0.625, 0.25, 0.625, 0.0, 0.375, 0.25, 0.375, 0.5, 0.625, 0.5, 0.625, 0.25, 0.375, 0.5, 0.375, 0.75, 0.625, 0.75, 0.625, 0.5, 0.375, 0.75, 0.375, 1.0, 0.625, 1.0, 0.625, 0.75, 0.125, 0.5, 0.125, 0.75, 0.375, 0.75, 0.375, 0.5, 0.625, 0.5, 0.625, 0.75, 0.875, 0.75, 0.875, 0.5])
me_cube_019.materials.append(mat_office_black_plastic)
me_cube_019.use_remesh_fix_poles = True
me_cube_019.use_remesh_preserve_attributes = False
me_cube_019.use_mirror_vertex_groups = False
me_cube_019.update()
me_cube_020 = bpy.data.meshes.new('Cube.020')
me_cube_020.from_pydata([(-0.0252, -0.04, -0.012), (-0.0252, -0.04, 0.005057), (-0.0252, 0.04, -0.012), (-0.0252, 0.04, 0.005744), (0.0252, -0.04, -0.012), (0.0252, -0.04, 0.005057), (0.0252, 0.04, -0.012), (0.0252, 0.04, 0.005744), (-0.0252, 0.0, -0.012), (-0.0252, 0.0, 0.012), (0.0252, 0.0, -0.012), (0.0252, 0.0, 0.012)], [], [(8, 9, 3, 2), (2, 3, 7, 6), (10, 11, 5, 4), (4, 5, 1, 0), (8, 10, 4, 0), (11, 9, 1, 5), (7, 3, 9, 11), (2, 6, 10, 8), (6, 7, 11, 10), (0, 1, 9, 8)])
_uv = me_cube_020.uv_layers.new(name='UVMap')
_uv.uv.foreach_set('vector', [0.375, 0.125, 0.625, 0.125, 0.625, 0.25, 0.375, 0.25, 0.375, 0.25, 0.625, 0.25, 0.625, 0.5, 0.375, 0.5, 0.375, 0.625, 0.625, 0.625, 0.625, 0.75, 0.375, 0.75, 0.375, 0.75, 0.625, 0.75, 0.625, 1.0, 0.375, 1.0, 0.125, 0.625, 0.375, 0.625, 0.375, 0.75, 0.125, 0.75, 0.625, 0.625, 0.875, 0.625, 0.875, 0.75, 0.625, 0.75, 0.625, 0.5, 0.875, 0.5, 0.875, 0.625, 0.625, 0.625, 0.125, 0.5, 0.375, 0.5, 0.375, 0.625, 0.125, 0.625, 0.375, 0.5, 0.625, 0.5, 0.625, 0.625, 0.375, 0.625, 0.375, 0.0, 0.625, 0.0, 0.625, 0.125, 0.375, 0.125])
me_cube_020.materials.append(mat_office_black_plastic)
me_cube_020.use_remesh_fix_poles = True
me_cube_020.use_remesh_preserve_attributes = False
me_cube_020.use_mirror_vertex_groups = False
me_cube_020.update()
me_cube_021 = bpy.data.meshes.new('Cube.021')
me_cube_021.from_pydata([(-0.01292, -0.0218, -0.01007), (-0.01292, -0.0218, 0.01007), (-0.01292, 0.0218, -0.01007), (-0.01292, 0.0218, 0.004309), (0.01541, -0.0218, -0.01007), (0.01541, -0.0218, 0.01007), (0.01541, 0.0218, -0.01007), (0.01541, 0.0218, 0.004309)], [], [(0, 1, 3, 2), (2, 3, 7, 6), (6, 7, 5, 4), (4, 5, 1, 0), (2, 6, 4, 0), (7, 3, 1, 5)])
_uv = me_cube_021.uv_layers.new(name='UVMap')
_uv.uv.foreach_set('vector', [0.375, 0.0, 0.625, 0.0, 0.625, 0.25, 0.375, 0.25, 0.375, 0.25, 0.625, 0.25, 0.625, 0.5, 0.375, 0.5, 0.375, 0.5, 0.625, 0.5, 0.625, 0.75, 0.375, 0.75, 0.375, 0.75, 0.625, 0.75, 0.625, 1.0, 0.375, 1.0, 0.125, 0.5, 0.375, 0.5, 0.375, 0.75, 0.125, 0.75, 0.625, 0.5, 0.875, 0.5, 0.875, 0.75, 0.625, 0.75])
me_cube_021.materials.append(mat_office_accent_2)
me_cube_021.use_remesh_fix_poles = True
me_cube_021.use_remesh_preserve_attributes = False
me_cube_021.use_mirror_vertex_groups = False
me_cube_021.update()
me_cube_025 = bpy.data.meshes.new('Cube.025')
me_cube_025.from_pydata([(-0.003743, -0.00809, -0.003802), (-0.003743, -0.00809, 0.003802), (-0.003743, 0.00809, -0.003802), (-0.003743, 0.00809, 0.003802), (0.003743, -0.00809, -0.003802), (0.003743, -0.00809, 0.003802), (0.003743, 0.00809, -0.003802), (0.003743, 0.00809, 0.003802)], [], [(0, 1, 3, 2), (2, 3, 7, 6), (6, 7, 5, 4), (4, 5, 1, 0), (2, 6, 4, 0), (7, 3, 1, 5)])
_uv = me_cube_025.uv_layers.new(name='UVMap')
_uv.uv.foreach_set('vector', [0.375, 0.0, 0.625, 0.0, 0.625, 0.25, 0.375, 0.25, 0.375, 0.25, 0.625, 0.25, 0.625, 0.5, 0.375, 0.5, 0.375, 0.5, 0.625, 0.5, 0.625, 0.75, 0.375, 0.75, 0.375, 0.75, 0.625, 0.75, 0.625, 1.0, 0.375, 1.0, 0.125, 0.5, 0.375, 0.5, 0.375, 0.75, 0.125, 0.75, 0.625, 0.5, 0.875, 0.5, 0.875, 0.75, 0.625, 0.75])
me_cube_025.materials.append(mat_office_black_plastic)
me_cube_025.use_remesh_fix_poles = True
me_cube_025.use_remesh_preserve_attributes = False
me_cube_025.use_mirror_vertex_groups = False
me_cube_025.update()
me_cylinder = bpy.data.meshes.new('Cylinder')
me_cylinder.from_pydata([(0.0, 0.05, -0.05), (0.0, 0.05, 0.05), (0.03536, 0.03536, -0.05), (0.03536, 0.03536, 0.05), (0.05, -2.186e-09, -0.05), (0.05, -2.186e-09, 0.05), (0.03536, -0.03536, -0.05), (0.03536, -0.03536, 0.05), (-4.371e-09, -0.05, -0.05), (-4.371e-09, -0.05, 0.05), (-0.03536, -0.03536, -0.05), (-0.03536, -0.03536, 0.05), (-0.05, 5.962e-10, -0.05), (-0.05, 5.962e-10, 0.05), (-0.03536, 0.03536, -0.05), (-0.03536, 0.03536, 0.05)], [], [(0, 1, 3, 2), (2, 3, 5, 4), (4, 5, 7, 6), (6, 7, 9, 8), (8, 9, 11, 10), (10, 11, 13, 12), (12, 13, 15, 14), (14, 15, 1, 0), (0, 2, 4, 6, 8, 10, 12, 14)])
_uv = me_cylinder.uv_layers.new(name='UVMap')
_uv.uv.foreach_set('vector', [1.0, 0.5, 1.0, 1.0, 0.875, 1.0, 0.875, 0.5, 0.875, 0.5, 0.875, 1.0, 0.75, 1.0, 0.75, 0.5, 0.75, 0.5, 0.75, 1.0, 0.625, 1.0, 0.625, 0.5, 0.625, 0.5, 0.625, 1.0, 0.5, 1.0, 0.5, 0.5, 0.5, 0.5, 0.5, 1.0, 0.375, 1.0, 0.375, 0.5, 0.375, 0.5, 0.375, 1.0, 0.25, 1.0, 0.25, 0.5, 0.25, 0.5, 0.25, 1.0, 0.125, 1.0, 0.125, 0.5, 0.125, 0.5, 0.125, 1.0, 0.0, 1.0, 0.0, 0.5, 0.75, 0.49, 0.9197, 0.4197, 0.99, 0.25, 0.9197, 0.08029, 0.75, 0.01, 0.5803, 0.08029, 0.51, 0.25, 0.5803, 0.4197])
me_cylinder.materials.append(mat_office_black_metal)
me_cylinder.use_remesh_fix_poles = True
me_cylinder.use_remesh_preserve_attributes = False
me_cylinder.use_mirror_vertex_groups = False
me_cylinder.update()
me_cylinder_001 = bpy.data.meshes.new('Cylinder.001')
me_cylinder_001.from_pydata([(0.0, 1.0, -1.0), (0.0, 1.0, 1.0), (0.866, 0.5, -1.0), (0.866, 0.5, 1.0), (0.866, -0.5, -1.0), (0.866, -0.5, 1.0), (-8.742e-08, -1.0, -1.0), (-8.742e-08, -1.0, 1.0), (-0.866, -0.5, -1.0), (-0.866, -0.5, 1.0), (-0.866, 0.5, -1.0), (-0.866, 0.5, 1.0)], [], [(0, 1, 3, 2), (2, 3, 5, 4), (4, 5, 7, 6), (6, 7, 9, 8), (3, 1, 11, 9, 7, 5), (8, 9, 11, 10), (10, 11, 1, 0), (0, 2, 4, 6, 8, 10)])
_uv = me_cylinder_001.uv_layers.new(name='UVMap')
_uv.uv.foreach_set('vector', [1.0, 0.5, 1.0, 1.0, 0.8333, 1.0, 0.8333, 0.5, 0.8333, 0.5, 0.8333, 1.0, 0.6667, 1.0, 0.6667, 0.5, 0.6667, 0.5, 0.6667, 1.0, 0.5, 1.0, 0.5, 0.5, 0.5, 0.5, 0.5, 1.0, 0.3333, 1.0, 0.3333, 0.5, 0.4578, 0.37, 0.25, 0.49, 0.04215, 0.37, 0.04215, 0.13, 0.25, 0.01, 0.4578, 0.13, 0.3333, 0.5, 0.3333, 1.0, 0.1667, 1.0, 0.1667, 0.5, 0.1667, 0.5, 0.1667, 1.0, -8.941e-08, 1.0, -8.941e-08, 0.5, 0.75, 0.49, 0.9578, 0.37, 0.9578, 0.13, 0.75, 0.01, 0.5422, 0.13, 0.5422, 0.37])
me_cylinder_001.materials.append(mat_office_accent_1)
me_cylinder_001.use_remesh_fix_poles = True
me_cylinder_001.use_remesh_preserve_attributes = False
me_cylinder_001.use_mirror_vertex_groups = False
me_cylinder_001.update()
me_cylinder_002 = bpy.data.meshes.new('Cylinder.002')
me_cylinder_002.from_pydata([(0.0, 1.0, -1.0), (0.0, 1.0, 1.0), (0.866, 0.5, -1.0), (0.866, 0.5, 1.0), (0.866, -0.5, -1.0), (0.866, -0.5, 1.0), (-8.742e-08, -1.0, -1.0), (-8.742e-08, -1.0, 1.0), (-0.866, -0.5, -1.0), (-0.866, -0.5, 1.0), (-0.866, 0.5, -1.0), (-0.866, 0.5, 1.0)], [], [(0, 1, 3, 2), (2, 3, 5, 4), (4, 5, 7, 6), (6, 7, 9, 8), (3, 1, 11, 9, 7, 5), (8, 9, 11, 10), (10, 11, 1, 0), (0, 2, 4, 6, 8, 10)])
_uv = me_cylinder_002.uv_layers.new(name='UVMap')
_uv.uv.foreach_set('vector', [1.0, 0.5, 1.0, 1.0, 0.8333, 1.0, 0.8333, 0.5, 0.8333, 0.5, 0.8333, 1.0, 0.6667, 1.0, 0.6667, 0.5, 0.6667, 0.5, 0.6667, 1.0, 0.5, 1.0, 0.5, 0.5, 0.5, 0.5, 0.5, 1.0, 0.3333, 1.0, 0.3333, 0.5, 0.4578, 0.37, 0.25, 0.49, 0.04215, 0.37, 0.04215, 0.13, 0.25, 0.01, 0.4578, 0.13, 0.3333, 0.5, 0.3333, 1.0, 0.1667, 1.0, 0.1667, 0.5, 0.1667, 0.5, 0.1667, 1.0, -8.941e-08, 1.0, -8.941e-08, 0.5, 0.75, 0.49, 0.9578, 0.37, 0.9578, 0.13, 0.75, 0.01, 0.5422, 0.13, 0.5422, 0.37])
me_cylinder_002.materials.append(mat_yellow)
me_cylinder_002.use_remesh_fix_poles = True
me_cylinder_002.use_remesh_preserve_attributes = False
me_cylinder_002.use_mirror_vertex_groups = False
me_cylinder_002.update()
me_cylinder_003 = bpy.data.meshes.new('Cylinder.003')
me_cylinder_003.from_pydata([(0.0, 1.0, -1.0), (0.0, 1.0, 1.0), (0.866, 0.5, -1.0), (0.866, 0.5, 1.0), (0.866, -0.5, -1.0), (0.866, -0.5, 1.0), (-8.742e-08, -1.0, -1.0), (-8.742e-08, -1.0, 1.0), (-0.866, -0.5, -1.0), (-0.866, -0.5, 1.0), (-0.866, 0.5, -1.0), (-0.866, 0.5, 1.0)], [], [(0, 1, 3, 2), (2, 3, 5, 4), (4, 5, 7, 6), (6, 7, 9, 8), (3, 1, 11, 9, 7, 5), (8, 9, 11, 10), (10, 11, 1, 0), (0, 2, 4, 6, 8, 10)])
_uv = me_cylinder_003.uv_layers.new(name='UVMap')
_uv.uv.foreach_set('vector', [1.0, 0.5, 1.0, 1.0, 0.8333, 1.0, 0.8333, 0.5, 0.8333, 0.5, 0.8333, 1.0, 0.6667, 1.0, 0.6667, 0.5, 0.6667, 0.5, 0.6667, 1.0, 0.5, 1.0, 0.5, 0.5, 0.5, 0.5, 0.5, 1.0, 0.3333, 1.0, 0.3333, 0.5, 0.4578, 0.37, 0.25, 0.49, 0.04215, 0.37, 0.04215, 0.13, 0.25, 0.01, 0.4578, 0.13, 0.3333, 0.5, 0.3333, 1.0, 0.1667, 1.0, 0.1667, 0.5, 0.1667, 0.5, 0.1667, 1.0, -8.941e-08, 1.0, -8.941e-08, 0.5, 0.75, 0.49, 0.9578, 0.37, 0.9578, 0.13, 0.75, 0.01, 0.5422, 0.13, 0.5422, 0.37])
me_cylinder_003.materials.append(mat_office_accent_4)
me_cylinder_003.use_remesh_fix_poles = True
me_cylinder_003.use_remesh_preserve_attributes = False
me_cylinder_003.use_mirror_vertex_groups = False
me_cylinder_003.update()
me_cylinder_004 = bpy.data.meshes.new('Cylinder.004')
me_cylinder_004.from_pydata([(0.0, 1.0, -1.0), (0.0, 1.0, 1.0), (0.866, 0.5, -1.0), (0.866, 0.5, 1.0), (0.866, -0.5, -1.0), (0.866, -0.5, 1.0), (-8.742e-08, -1.0, -1.0), (-8.742e-08, -1.0, 1.0), (-0.866, -0.5, -1.0), (-0.866, -0.5, 1.0), (-0.866, 0.5, -1.0), (-0.866, 0.5, 1.0)], [], [(0, 1, 3, 2), (2, 3, 5, 4), (4, 5, 7, 6), (6, 7, 9, 8), (3, 1, 11, 9, 7, 5), (8, 9, 11, 10), (10, 11, 1, 0), (0, 2, 4, 6, 8, 10)])
_uv = me_cylinder_004.uv_layers.new(name='UVMap')
_uv.uv.foreach_set('vector', [1.0, 0.5, 1.0, 1.0, 0.8333, 1.0, 0.8333, 0.5, 0.8333, 0.5, 0.8333, 1.0, 0.6667, 1.0, 0.6667, 0.5, 0.6667, 0.5, 0.6667, 1.0, 0.5, 1.0, 0.5, 0.5, 0.5, 0.5, 0.5, 1.0, 0.3333, 1.0, 0.3333, 0.5, 0.4578, 0.37, 0.25, 0.49, 0.04215, 0.37, 0.04215, 0.13, 0.25, 0.01, 0.4578, 0.13, 0.3333, 0.5, 0.3333, 1.0, 0.1667, 1.0, 0.1667, 0.5, 0.1667, 0.5, 0.1667, 1.0, -8.941e-08, 1.0, -8.941e-08, 0.5, 0.75, 0.49, 0.9578, 0.37, 0.9578, 0.13, 0.75, 0.01, 0.5422, 0.13, 0.5422, 0.37])
me_cylinder_004.materials.append(mat_office_accent_2)
me_cylinder_004.use_remesh_fix_poles = True
me_cylinder_004.use_remesh_preserve_attributes = False
me_cylinder_004.use_mirror_vertex_groups = False
me_cylinder_004.update()
me_cylinder_005 = bpy.data.meshes.new('Cylinder.005')
me_cylinder_005.from_pydata([(0.0, 1.0, -1.0), (0.0, 1.0, 1.0), (0.866, 0.5, -1.0), (0.866, 0.5, 1.0), (0.866, -0.5, -1.0), (0.866, -0.5, 1.0), (-8.742e-08, -1.0, -1.0), (-8.742e-08, -1.0, 1.0), (-0.866, -0.5, -1.0), (-0.866, -0.5, 1.0), (-0.866, 0.5, -1.0), (-0.866, 0.5, 1.0)], [], [(0, 1, 3, 2), (2, 3, 5, 4), (4, 5, 7, 6), (6, 7, 9, 8), (3, 1, 11, 9, 7, 5), (8, 9, 11, 10), (10, 11, 1, 0), (0, 2, 4, 6, 8, 10)])
_uv = me_cylinder_005.uv_layers.new(name='UVMap')
_uv.uv.foreach_set('vector', [1.0, 0.5, 1.0, 1.0, 0.8333, 1.0, 0.8333, 0.5, 0.8333, 0.5, 0.8333, 1.0, 0.6667, 1.0, 0.6667, 0.5, 0.6667, 0.5, 0.6667, 1.0, 0.5, 1.0, 0.5, 0.5, 0.5, 0.5, 0.5, 1.0, 0.3333, 1.0, 0.3333, 0.5, 0.4578, 0.37, 0.25, 0.49, 0.04215, 0.37, 0.04215, 0.13, 0.25, 0.01, 0.4578, 0.13, 0.3333, 0.5, 0.3333, 1.0, 0.1667, 1.0, 0.1667, 0.5, 0.1667, 0.5, 0.1667, 1.0, -8.941e-08, 1.0, -8.941e-08, 0.5, 0.75, 0.49, 0.9578, 0.37, 0.9578, 0.13, 0.75, 0.01, 0.5422, 0.13, 0.5422, 0.37])
me_cylinder_005.materials.append(mat_office_black_plastic)
me_cylinder_005.use_remesh_fix_poles = True
me_cylinder_005.use_remesh_preserve_attributes = False
me_cylinder_005.use_mirror_vertex_groups = False
me_cylinder_005.update()
me_plane = bpy.data.meshes.new('Plane')
me_plane.from_pydata([(-1.0, -1.0, 0.0), (1.0, -1.0, 0.0), (-1.0, 1.0, 0.0), (1.0, 1.0, 0.0)], [], [(0, 1, 3, 2)])
_uv = me_plane.uv_layers.new(name='UVMap')
_uv.uv.foreach_set('vector', [0.0, 0.0, 1.0, 0.0, 1.0, 1.0, 0.0, 1.0])
me_plane.materials.append(mat_paper)
me_plane.use_remesh_fix_poles = True
me_plane.use_remesh_preserve_attributes = False
me_plane.use_mirror_vertex_groups = False
me_plane.update()
me_plane_001 = bpy.data.meshes.new('Plane.001')
me_plane_001.from_pydata([(-1.0, -1.0, 0.0), (1.0, -1.0, 0.0), (-1.0, 1.0, 0.0), (1.0, 1.0, 0.0)], [], [(0, 1, 3, 2)])
_uv = me_plane_001.uv_layers.new(name='UVMap')
_uv.uv.foreach_set('vector', [0.0, 0.0, 1.0, 0.0, 1.0, 1.0, 0.0, 1.0])
me_plane_001.materials.append(mat_paper)
me_plane_001.use_remesh_fix_poles = True
me_plane_001.use_remesh_preserve_attributes = False
me_plane_001.use_mirror_vertex_groups = False
me_plane_001.update()
me_plane_002 = bpy.data.meshes.new('Plane.002')
me_plane_002.from_pydata([(-1.0, -1.0, 0.0), (1.0, -1.0, 0.0), (-1.0, 1.0, 0.0), (1.0, 1.0, 0.0)], [], [(0, 1, 3, 2)])
_uv = me_plane_002.uv_layers.new(name='UVMap')
_uv.uv.foreach_set('vector', [0.0, 0.0, 1.0, 0.0, 1.0, 1.0, 0.0, 1.0])
me_plane_002.materials.append(mat_paper)
me_plane_002.use_remesh_fix_poles = True
me_plane_002.use_remesh_preserve_attributes = False
me_plane_002.use_mirror_vertex_groups = False
me_plane_002.update()
me_cube_026 = bpy.data.meshes.new('Cube.026')
me_cube_026.from_pydata([(-0.767, -0.3209, -0.2221), (-0.767, -0.3209, 0.2483), (-0.767, 0.3209, -0.2221), (-0.767, 0.3209, 0.2483), (-0.125, 0.3209, -0.2221), (-0.125, 0.3209, 0.2483), (-0.752, -0.3209, -0.2221), (-0.752, -0.3209, 0.2483), (-0.7564, 0.3102, -0.2221), (-0.7564, 0.3102, 0.2483), (-0.125, 0.3059, -0.2221), (-0.125, 0.3059, 0.2483)], [], [(2, 3, 5, 4), (0, 1, 3, 2), (8, 10, 11, 9), (6, 8, 9, 7), (1, 0, 6, 7), (4, 5, 11, 10), (2, 4, 10, 8), (5, 3, 9, 11), (0, 2, 8, 6), (3, 1, 7, 9)])
_uv = me_cube_026.uv_layers.new(name='UVMap')
_uv.uv.foreach_set('vector', [0.375, 0.25, 0.625, 0.25, 0.625, 0.375, 0.375, 0.375, 0.375, 0.0, 0.625, 0.0, 0.625, 0.25, 0.375, 0.25, 0.375, 0.25, 0.375, 0.375, 0.625, 0.375, 0.625, 0.25, 0.375, 0.0, 0.375, 0.25, 0.625, 0.25, 0.625, 0.0, 0.625, 0.0, 0.375, 0.0, 0.375, 0.0, 0.625, 0.0, 0.375, 0.375, 0.625, 0.375, 0.625, 0.375, 0.375, 0.375, 0.375, 0.25, 0.375, 0.375, 0.375, 0.375, 0.375, 0.25, 0.625, 0.375, 0.625, 0.25, 0.625, 0.25, 0.625, 0.375, 0.375, 0.0, 0.375, 0.25, 0.375, 0.25, 0.375, 0.0, 0.625, 0.25, 0.625, 0.0, 0.625, 0.0, 0.625, 0.25])
me_cube_026.materials.append(mat_office_black_plastic)
me_cube_026.use_remesh_fix_poles = True
me_cube_026.use_remesh_preserve_attributes = False
me_cube_026.use_mirror_vertex_groups = False
me_cube_026.update()
me_cube_027 = bpy.data.meshes.new('Cube.027')
me_cube_027.from_pydata([(0.767, -0.3209, -0.2221), (0.767, -0.3209, 0.2483), (0.767, 0.3209, -0.2221), (0.767, 0.3209, 0.2483), (0.125, 0.3209, -0.2221), (0.125, 0.3209, 0.2483), (0.752, -0.3209, -0.2221), (0.752, -0.3209, 0.2483), (0.7564, 0.3102, -0.2221), (0.7564, 0.3102, 0.2483), (0.125, 0.3059, -0.2221), (0.125, 0.3059, 0.2483)], [], [(2, 4, 5, 3), (0, 2, 3, 1), (8, 9, 11, 10), (6, 7, 9, 8), (0, 1, 7, 6), (5, 4, 10, 11), (4, 2, 8, 10), (3, 5, 11, 9), (2, 0, 6, 8), (1, 3, 9, 7)])
_uv = me_cube_027.uv_layers.new(name='UVMap')
_uv.uv.foreach_set('vector', [0.375, 0.25, 0.375, 0.375, 0.625, 0.375, 0.625, 0.25, 0.375, 0.0, 0.375, 0.25, 0.625, 0.25, 0.625, 0.0, 0.375, 0.25, 0.625, 0.25, 0.625, 0.375, 0.375, 0.375, 0.375, 0.0, 0.625, 0.0, 0.625, 0.25, 0.375, 0.25, 0.375, 0.0, 0.625, 0.0, 0.625, 0.0, 0.375, 0.0, 0.625, 0.375, 0.375, 0.375, 0.375, 0.375, 0.625, 0.375, 0.375, 0.375, 0.375, 0.25, 0.375, 0.25, 0.375, 0.375, 0.625, 0.25, 0.625, 0.375, 0.625, 0.375, 0.625, 0.25, 0.375, 0.25, 0.375, 0.0, 0.375, 0.0, 0.375, 0.25, 0.625, 0.0, 0.625, 0.25, 0.625, 0.25, 0.625, 0.0])
me_cube_027.materials.append(mat_office_black_plastic)
me_cube_027.use_remesh_fix_poles = True
me_cube_027.use_remesh_preserve_attributes = False
me_cube_027.use_mirror_vertex_groups = False
me_cube_027.update()

# ---- objects
ob_monitor = bpy.data.objects.new('Monitor', me_cube)
ob_stand = bpy.data.objects.new('Stand', me_cube_001)
ob_base = bpy.data.objects.new('Base', me_cube_002)
ob_connector = bpy.data.objects.new('Connector', me_cube_003)
ob_desk_top = bpy.data.objects.new('Desk Top', me_cube_004)
ob_desk_leg_top = bpy.data.objects.new('Desk Leg Top', me_cube_005)
ob_leg_base_stands = bpy.data.objects.new('Leg Base Stands', me_cube_006)
ob_desk_leg_base = bpy.data.objects.new('Desk Leg Base', me_cube_007)
ob_desk_group = bpy.data.objects.new('Desk Group', None)
ob_keyboard = bpy.data.objects.new('Keyboard', me_cube_008)
ob_main_keys = bpy.data.objects.new('Main keys', me_cube_009)
ob_space_bar = bpy.data.objects.new('Space bar', me_cube_010)
ob_numpad = bpy.data.objects.new('Numpad', me_cube_011)
ob_enter_key = bpy.data.objects.new('Enter Key', me_cube_012)
ob_small_key = bpy.data.objects.new('Small key', me_cube_013)
ob_small_key_001 = bpy.data.objects.new('Small key.001', me_cube_016)
ob_small_key_002 = bpy.data.objects.new('Small key.002', me_cube_017)
ob_ctrl_key = bpy.data.objects.new('Ctrl key', me_cube_018)
ob_alt_key = bpy.data.objects.new('Alt Key', me_cube_019)
ob_mouse = bpy.data.objects.new('Mouse', me_cube_020)
ob_mouse_button_1 = bpy.data.objects.new('Mouse Button 1', me_cube_021)
ob_scroll_wheel = bpy.data.objects.new('Scroll Wheel', me_cube_025)
ob_pencil_holder = bpy.data.objects.new('Pencil Holder', me_cylinder)
ob_pencil = bpy.data.objects.new('Pencil', me_cylinder_001)
ob_pencil_001 = bpy.data.objects.new('Pencil.001', me_cylinder_002)
ob_pencil_002 = bpy.data.objects.new('Pencil.002', me_cylinder_003)
ob_pencil_003 = bpy.data.objects.new('Pencil.003', me_cylinder_004)
ob_pencil_004 = bpy.data.objects.new('Pencil.004', me_cylinder_005)
ob_paper_sheet = bpy.data.objects.new('Paper Sheet', me_plane)
ob_paper_sheet_001 = bpy.data.objects.new('Paper Sheet.001', me_plane_001)
ob_paper_sheet_002 = bpy.data.objects.new('Paper Sheet.002', me_plane_002)
ob_blinder = bpy.data.objects.new('Blinder', me_cube_026)
ob_blinder_001 = bpy.data.objects.new('Blinder.001', me_cube_027)

# ---- transforms, parenting, visibility, modifiers, constraints
ob_monitor.parent = ob_desk_top
ob_monitor.matrix_parent_inverse = Matrix(((1.0, -0.0, 0.0, 5.96e-08), (-0.0, 1.0, -0.0, 0.0), (0.0, 0.0, 1.0, -0.1253), (-0.0, 0.0, -0.0, 1.0)))
ob_monitor.location = (-0.363, 0.09513, 0.4074)
ob_monitor.rotation_euler = (0.0, -0.0, 0.317)
ob_monitor.scale = (0.27, 0.015, 0.15)
ob_monitor.lock_rotations_4d = False
ob_monitor.empty_display_type = 'ARROWS'
ob_monitor.lineart.crease_threshold = 0.0
ob_stand.parent = ob_monitor
ob_stand.matrix_parent_inverse = Matrix(((3.704, -0.0, 0.0, -0.0), (-0.0, 66.67, -0.0, 0.0), (0.0, -0.0, 6.667, -0.0), (-0.0, 0.0, -0.0, 1.0)))
ob_stand.location = (0.0, 0.03552, 0.0)
ob_stand.lineart.crease_threshold = 0.0
ob_base.parent = ob_stand
ob_base.matrix_parent_inverse = Matrix(((1.0, -0.0, 0.0, -0.0), (-0.0, 1.0, -0.0, -0.03552), (0.0, -0.0, 1.0, -0.0), (-0.0, 0.0, -0.0, 1.0)))
ob_base.location = (1.31e-10, 0.03841, -0.2682)
ob_base.lineart.crease_threshold = 0.0
ob_connector.parent = ob_stand
ob_connector.matrix_parent_inverse = Matrix(((1.0, -0.0, 0.0, -0.0), (-0.0, 1.0, -0.0, -0.03552), (0.0, -0.0, 1.0, -0.0), (-0.0, 0.0, -0.0, 1.0)))
ob_connector.location = (0.0, 0.0204, 0.0)
ob_connector.scale = (0.8, 0.8, 0.8)
ob_connector.lineart.crease_threshold = 0.0
ob_desk_top.parent = ob_desk_leg_base
ob_desk_top.matrix_parent_inverse = Matrix(((51.46, -0.0, 0.0, 36.42), (-0.0, 42.21, -0.0, 0.01102), (-0.0, -0.0, 10.0, 3.337), (-0.0, 0.0, -0.0, 1.0)))
ob_desk_top.location = (0.0, 0.0, 0.1253)
ob_desk_top.lineart.crease_threshold = 0.0
ob_desk_leg_top.parent = ob_desk_top
ob_desk_leg_top.matrix_parent_inverse = Matrix(((1.0, -0.0, 0.0, 5.96e-08), (-0.0, 1.0, -0.0, 0.0), (0.0, 0.0, 1.0, -0.1253), (-0.0, 0.0, -0.0, 1.0)))
ob_desk_leg_top.location = (-0.6624, 0.0, 0.002496)
ob_desk_leg_top.scale = (0.2711, 0.8425, 1.0)
ob_desk_leg_top.lineart.crease_threshold = 0.0
_m = ob_desk_leg_top.modifiers.new('Mirror', 'MIRROR')
_m.merge_threshold = 0.1
_m.mirror_object = ob_desk_top
ob_leg_base_stands.parent = ob_desk_leg_base
ob_leg_base_stands.matrix_parent_inverse = Matrix(((51.46, -0.0, 0.0, 36.42), (-0.0, 42.21, -0.0, 0.01102), (-0.0, -0.0, 10.0, 3.337), (-0.0, 0.0, -0.0, 1.0)))
ob_leg_base_stands.location = (-0.7072, -0.0027, -0.4426)
ob_leg_base_stands.scale = (0.02468, 0.2001, 0.01076)
ob_leg_base_stands.lineart.crease_threshold = 0.0
_m = ob_leg_base_stands.modifiers.new('Mirror', 'MIRROR')
_m.mirror_object = ob_desk_top
ob_desk_leg_base.parent = ob_desk_group
ob_desk_leg_base.location = (-0.8492, -0.0003132, -0.4004)
ob_desk_leg_base.scale = (0.02332, 0.02843, 0.12)
ob_desk_leg_base.lineart.crease_threshold = 0.0
_m = ob_desk_leg_base.modifiers.new('Mirror', 'MIRROR')
_m.mirror_object = ob_desk_top
ob_desk_group.location = (0.0, 0.0, 0.0)
ob_desk_group.empty_display_size = 0.3
ob_desk_group.lineart.crease_threshold = 0.0
ob_keyboard.parent = ob_desk_top
ob_keyboard.matrix_parent_inverse = Matrix(((1.0, -0.0, 0.0, 5.96e-08), (-0.0, 1.0, -0.0, 0.0), (0.0, 0.0, 1.0, -0.1253), (-0.0, 0.0, -0.0, 1.0)))
ob_keyboard.location = (-0.2862, -0.1217, 0.1444)
ob_keyboard.rotation_euler = (0.05385, -0.0001396, 0.3127)
ob_keyboard.lineart.crease_threshold = 0.0
ob_main_keys.parent = ob_keyboard
ob_main_keys.matrix_parent_inverse = Matrix(((0.9515, 0.3077, 0.0001396, 0.3098), (-0.3072, 0.9501, 0.05382, 0.01993), (0.01643, -0.05125, 0.9986, -0.1458), (-0.0, 0.0, -0.0, 1.0)))
ob_main_keys.location = (-0.3423, -0.1256, 0.1518)
ob_main_keys.rotation_euler = (-0.05385, 0.0001396, -2.829)
ob_main_keys.scale = (1.0, 1.0, 1.0)
ob_main_keys.lineart.crease_threshold = 0.0
ob_space_bar.parent = ob_keyboard
ob_space_bar.matrix_parent_inverse = Matrix(((0.9515, 0.3077, 0.0001396, 0.3098), (-0.3072, 0.9501, 0.05382, 0.01993), (0.01643, -0.05125, 0.9986, -0.1458), (-0.0, 0.0, -0.0, 1.0)))
ob_space_bar.location = (-0.319, -0.176, 0.1488)
ob_space_bar.rotation_euler = (-0.05385, 0.0001396, -2.829)
ob_space_bar.scale = (1.0, 1.0, 1.0)
ob_space_bar.lineart.crease_threshold = 0.0
ob_numpad.parent = ob_keyboard
ob_numpad.matrix_parent_inverse = Matrix(((0.9515, 0.3077, 0.0001396, 0.3098), (-0.3072, 0.9501, 0.05382, 0.01993), (0.01643, -0.05125, 0.9986, -0.1458), (-0.0, 0.0, -0.0, 1.0)))
ob_numpad.location = (-0.1779, -0.07242, 0.1518)
ob_numpad.rotation_euler = (-0.05385, 0.0001395, -2.829)
ob_numpad.scale = (1.0, 1.0, 1.0)
ob_numpad.lineart.crease_threshold = 0.0
ob_enter_key.parent = ob_keyboard
ob_enter_key.matrix_parent_inverse = Matrix(((0.9515, 0.3077, 0.0001396, 0.3098), (-0.3072, 0.9501, 0.05382, 0.01993), (0.01643, -0.05125, 0.9986, -0.1458), (-0.0, 0.0, -0.0, 1.0)))
ob_enter_key.location = (-0.1461, -0.1201, 0.1488)
ob_enter_key.rotation_euler = (-0.05385, 0.0001396, -2.829)
ob_enter_key.scale = (1.0, 1.0, 1.0)
ob_enter_key.lineart.crease_threshold = 0.0
ob_small_key.parent = ob_keyboard
ob_small_key.matrix_parent_inverse = Matrix(((0.9515, 0.3077, 0.0001396, 0.3098), (-0.3072, 0.9501, 0.05382, 0.01993), (0.01643, -0.05125, 0.9986, -0.1458), (-0.0, 0.0, -0.0, 1.0)))
ob_small_key.location = (-0.1927, -0.1352, 0.1488)
ob_small_key.rotation_euler = (-0.05385, 0.0001396, -2.829)
ob_small_key.scale = (1.0, 1.0, 1.0)
ob_small_key.lineart.crease_threshold = 0.0
ob_small_key_001.parent = ob_keyboard
ob_small_key_001.matrix_parent_inverse = Matrix(((0.9515, 0.3077, 0.0001396, 0.3098), (-0.3072, 0.9501, 0.05382, 0.01993), (0.01643, -0.05125, 0.9986, -0.1458), (-0.0, 0.0, -0.0, 1.0)))
ob_small_key_001.location = (-0.2182, -0.1434, 0.1488)
ob_small_key_001.rotation_euler = (-0.05385, 0.0001396, -2.829)
ob_small_key_001.scale = (1.0, 1.0, 1.0)
ob_small_key_001.lineart.crease_threshold = 0.0
ob_small_key_002.parent = ob_keyboard
ob_small_key_002.matrix_parent_inverse = Matrix(((0.9515, 0.3077, 0.0001396, 0.3098), (-0.3072, 0.9501, 0.05382, 0.01993), (0.01643, -0.05125, 0.9986, -0.1458), (-0.0, 0.0, -0.0, 1.0)))
ob_small_key_002.location = (-0.2446, -0.152, 0.1488)
ob_small_key_002.rotation_euler = (-0.05385, 0.0001396, -2.829)
ob_small_key_002.scale = (1.0, 1.0, 1.0)
ob_small_key_002.lineart.crease_threshold = 0.0
ob_ctrl_key.parent = ob_keyboard
ob_ctrl_key.matrix_parent_inverse = Matrix(((0.9515, 0.3077, 0.0001396, 0.3098), (-0.3072, 0.9501, 0.05382, 0.01993), (0.01643, -0.05125, 0.9986, -0.1458), (-0.0, 0.0, -0.0, 1.0)))
ob_ctrl_key.location = (-0.4184, -0.2082, 0.1488)
ob_ctrl_key.rotation_euler = (-0.05385, 0.0001396, -2.829)
ob_ctrl_key.scale = (1.0, 1.0, 1.0)
ob_ctrl_key.lineart.crease_threshold = 0.0
ob_alt_key.parent = ob_keyboard
ob_alt_key.matrix_parent_inverse = Matrix(((0.9515, 0.3077, 0.0001396, 0.3098), (-0.3072, 0.9501, 0.05382, 0.01993), (0.01643, -0.05125, 0.9986, -0.1458), (-0.0, 0.0, -0.0, 1.0)))
ob_alt_key.location = (-0.3915, -0.1995, 0.1488)
ob_alt_key.rotation_euler = (-0.05385, 0.0001396, -2.829)
ob_alt_key.scale = (1.0, 1.0, 1.0)
ob_alt_key.lineart.crease_threshold = 0.0
ob_mouse.parent = ob_desk_top
ob_mouse.matrix_parent_inverse = Matrix(((1.0, -0.0, 0.0, 5.96e-08), (-0.0, 1.0, -0.0, 0.0), (0.0, 0.0, 1.0, -0.1253), (-0.0, 0.0, -0.0, 1.0)))
ob_mouse.location = (-0.02042, -0.03103, 0.1451)
ob_mouse.rotation_euler = (0.0, -0.0, 0.2655)
ob_mouse.scale = (1.0, 1.0, 1.0)
ob_mouse.lineart.crease_threshold = 0.0
ob_mouse_button_1.parent = ob_mouse
ob_mouse_button_1.matrix_parent_inverse = Matrix(((0.9362, 0.3515, 0.0, 0.03386), (-0.3515, 0.9362, -0.0, -0.007766), (-0.0, 0.0, 1.0, -0.1451), (-0.0, 0.0, -0.0, 1.0)))
ob_mouse_button_1.location = (-0.05549, 0.008526, 0.1484)
ob_mouse_button_1.rotation_euler = (0.0, -0.0, 0.3592)
ob_mouse_button_1.scale = (0.9, 1.0, 1.0)
ob_mouse_button_1.lineart.crease_threshold = 0.0
_m = ob_mouse_button_1.modifiers.new('Mirror', 'MIRROR')
_m.mirror_object = ob_mouse
ob_scroll_wheel.parent = ob_mouse
ob_scroll_wheel.matrix_parent_inverse = Matrix(((0.9362, 0.3515, 0.0, 0.03386), (-0.3515, 0.9362, -0.0, -0.007766), (-0.0, 0.0, 1.0, -0.1451), (-0.0, 0.0, -0.0, 1.0)))
ob_scroll_wheel.location = (-0.04134, 0.01379, 0.1541)
ob_scroll_wheel.rotation_euler = (-0.1483, -6.774e-10, 0.3592)
ob_scroll_wheel.scale = (0.9, 1.0, 1.0)
ob_scroll_wheel.lineart.crease_threshold = 0.0
ob_pencil_holder.parent = ob_desk_top
ob_pencil_holder.matrix_parent_inverse = Matrix(((1.0, -0.0, 0.0, 5.96e-08), (-0.0, 1.0, -0.0, 0.0), (0.0, 0.0, 1.0, -0.1253), (-0.0, 0.0, -0.0, 1.0)))
ob_pencil_holder.location = (0.3591, 0.203, 0.1831)
ob_pencil_holder.lineart.crease_threshold = 0.0
_m = ob_pencil_holder.modifiers.new('Solidify', 'SOLIDIFY')
ob_pencil.parent = ob_pencil_holder
ob_pencil.matrix_parent_inverse = Matrix(((1.0, -0.0, 0.0, -0.3591), (-0.0, 1.0, -0.0, -0.203), (0.0, -0.0, 1.0, -0.1831), (-0.0, 0.0, -0.0, 1.0)))
ob_pencil.location = (0.3502, 0.1963, 0.1931)
ob_pencil.rotation_euler = (0.01628, -0.3856, 0.2378)
ob_pencil.scale = (0.0081, 0.0081, 0.06132)
ob_pencil.lineart.crease_threshold = 0.0
ob_pencil_001.parent = ob_pencil_holder
ob_pencil_001.matrix_parent_inverse = Matrix(((1.0, -0.0, 0.0, -0.3591), (-0.0, 1.0, -0.0, -0.203), (0.0, -0.0, 1.0, -0.1831), (-0.0, 0.0, -0.0, 1.0)))
ob_pencil_001.location = (0.3805, 0.2, 0.1985)
ob_pencil_001.rotation_euler = (0.01628, -0.3856, -1.782)
ob_pencil_001.scale = (0.006, 0.006, 0.0581)
ob_pencil_001.lineart.crease_threshold = 0.0
ob_pencil_002.parent = ob_pencil_holder
ob_pencil_002.matrix_parent_inverse = Matrix(((1.0, -0.0, 0.0, -0.3591), (-0.0, 1.0, -0.0, -0.203), (0.0, -0.0, 1.0, -0.1831), (-0.0, 0.0, -0.0, 1.0)))
ob_pencil_002.location = (0.3579, 0.2085, 0.1993)
ob_pencil_002.rotation_euler = (0.01674, -0.4223, -4.915)
ob_pencil_002.scale = (0.008, 0.008, 0.06496)
ob_pencil_002.lineart.crease_threshold = 0.0
ob_pencil_003.parent = ob_pencil_holder
ob_pencil_003.matrix_parent_inverse = Matrix(((1.0, -0.0, 0.0, -0.3591), (-0.0, 1.0, -0.0, -0.203), (0.0, -0.0, 1.0, -0.1831), (-0.0, 0.0, -0.0, 1.0)))
ob_pencil_003.location = (0.3642, 0.1868, 0.1932)
ob_pencil_003.rotation_euler = (-0.05951, -0.423, -2.784)
ob_pencil_003.scale = (0.008, 0.008, 0.05917)
ob_pencil_003.lineart.crease_threshold = 0.0
ob_pencil_004.parent = ob_pencil_holder
ob_pencil_004.matrix_parent_inverse = Matrix(((1.0, -0.0, 0.0, -0.3591), (-0.0, 1.0, -0.0, -0.203), (0.0, -0.0, 1.0, -0.1831), (-0.0, 0.0, -0.0, 1.0)))
ob_pencil_004.location = (0.3384, 0.2161, 0.197)
ob_pencil_004.rotation_euler = (-0.02553, -0.1854, -2.129)
ob_pencil_004.scale = (0.008, 0.008, 0.05917)
ob_pencil_004.lineart.crease_threshold = 0.0
ob_paper_sheet.parent = ob_desk_top
ob_paper_sheet.matrix_parent_inverse = Matrix(((1.0, -0.0, 0.0, 5.96e-08), (-0.0, 1.0, -0.0, 0.0), (0.0, 0.0, 1.0, -0.1253), (-0.0, 0.0, -0.0, 1.0)))
ob_paper_sheet.location = (0.4788, -0.07498, 0.1354)
ob_paper_sheet.rotation_euler = (0.0, 0.0, -0.2973)
ob_paper_sheet.scale = (0.1062, 0.1375, 0.25)
ob_paper_sheet.lineart.crease_threshold = 0.0
ob_paper_sheet_001.parent = ob_desk_top
ob_paper_sheet_001.matrix_parent_inverse = Matrix(((1.0, -0.0, 0.0, 5.96e-08), (-0.0, 1.0, -0.0, 0.0), (0.0, 0.0, 1.0, -0.1253), (-0.0, 0.0, -0.0, 1.0)))
ob_paper_sheet_001.location = (0.5297, -0.09365, 0.1358)
ob_paper_sheet_001.rotation_euler = (0.0, 0.0, -0.6175)
ob_paper_sheet_001.scale = (0.1062, 0.1375, 0.25)
ob_paper_sheet_001.lineart.crease_threshold = 0.0
ob_paper_sheet_002.parent = ob_desk_top
ob_paper_sheet_002.matrix_parent_inverse = Matrix(((1.0, -0.0, 0.0, 5.96e-08), (-0.0, 1.0, -0.0, 0.0), (0.0, 0.0, 1.0, -0.1253), (-0.0, 0.0, -0.0, 1.0)))
ob_paper_sheet_002.location = (0.4779, -0.1221, 0.1368)
ob_paper_sheet_002.rotation_euler = (0.0, -0.0, 0.3456)
ob_paper_sheet_002.scale = (0.1062, 0.1375, 0.25)
ob_paper_sheet_002.lineart.crease_threshold = 0.0
ob_blinder.parent = ob_desk_top
ob_blinder.matrix_parent_inverse = Matrix(((1.0, -0.0, 0.0, 5.96e-08), (-0.0, 1.0, -0.0, 0.0), (0.0, 0.0, 1.0, -0.1253), (-0.0, 0.0, -0.0, 1.0)))
ob_blinder.location = (0.01613, 0.0, 0.3555)
ob_blinder.lineart.crease_threshold = 0.0
ob_blinder_001.parent = ob_desk_top
ob_blinder_001.matrix_parent_inverse = Matrix(((1.0, -0.0, 0.0, 5.96e-08), (-0.0, 1.0, -0.0, 0.0), (0.0, 0.0, 1.0, -0.1253), (-0.0, 0.0, -0.0, 1.0)))
ob_blinder_001.location = (-0.01205, 0.0, 0.3555)
ob_blinder_001.lineart.crease_threshold = 0.0

# ---- collection membership
col_collection.objects.link(ob_monitor)
col_collection.objects.link(ob_stand)
col_collection.objects.link(ob_base)
col_collection.objects.link(ob_connector)
col_collection.objects.link(ob_desk_top)
col_collection.objects.link(ob_desk_leg_top)
col_collection.objects.link(ob_leg_base_stands)
col_collection.objects.link(ob_desk_leg_base)
col_collection.objects.link(ob_desk_group)
col_collection.objects.link(ob_keyboard)
col_collection.objects.link(ob_main_keys)
col_collection.objects.link(ob_space_bar)
col_collection.objects.link(ob_numpad)
col_collection.objects.link(ob_enter_key)
col_collection.objects.link(ob_small_key)
col_collection.objects.link(ob_small_key_001)
col_collection.objects.link(ob_small_key_002)
col_collection.objects.link(ob_ctrl_key)
col_collection.objects.link(ob_alt_key)
col_collection.objects.link(ob_mouse)
col_collection.objects.link(ob_mouse_button_1)
col_collection.objects.link(ob_scroll_wheel)
col_collection.objects.link(ob_pencil_holder)
col_collection.objects.link(ob_pencil)
col_collection.objects.link(ob_pencil_001)
col_collection.objects.link(ob_pencil_002)
col_collection.objects.link(ob_pencil_003)
col_collection.objects.link(ob_pencil_004)
col_collection.objects.link(ob_paper_sheet)
col_collection.objects.link(ob_paper_sheet_001)
col_collection.objects.link(ob_paper_sheet_002)
col_collection.objects.link(ob_blinder)
col_collection.objects.link(ob_blinder_001)

# ---- scene / render settings (as saved in the file)
scene.frame_start = 1; scene.frame_end = 250; scene.frame_set(1)
scene.render.engine = 'BLENDER_EEVEE_NEXT'
scene.cycles.use_denoising = False
scene.cycles.samples = 128
scene.cycles.sampling_pattern = 'TABULATED_SOBOL'
scene.cycles.use_adaptive_sampling = False
scene.cycles.use_light_tree = False
scene.view_settings.view_transform = 'Filmic'
bpy.context.view_layer.update()

# ---- added for rendering (the .blend has no active camera and no usable light): camera, sun
cam_auto = bpy.data.cameras.new('AutoCamera')
cam_auto.lens = 50.0
cam_auto.sensor_width = 36.0
cam_auto.clip_end = 1000.0
ob_auto_camera = bpy.data.objects.new('AutoCamera', cam_auto)
scene.collection.objects.link(ob_auto_camera)
ob_auto_camera.location = (2.30706, -2.76847, 1.93591)
ob_auto_camera.rotation_euler = (1.09748, -7.21219e-08, 0.694738)
scene.camera = ob_auto_camera
light_auto_sun = bpy.data.lights.new('AutoSun', 'SUN')
light_auto_sun.energy = 3.0
light_auto_sun.angle = 0.0523599
ob_auto_sun = bpy.data.objects.new('AutoSun', light_auto_sun)
scene.collection.objects.link(ob_auto_sun)
ob_auto_sun.rotation_euler = (0.872665, 0.174533, 0.523599)
bpy.context.view_layer.update()

